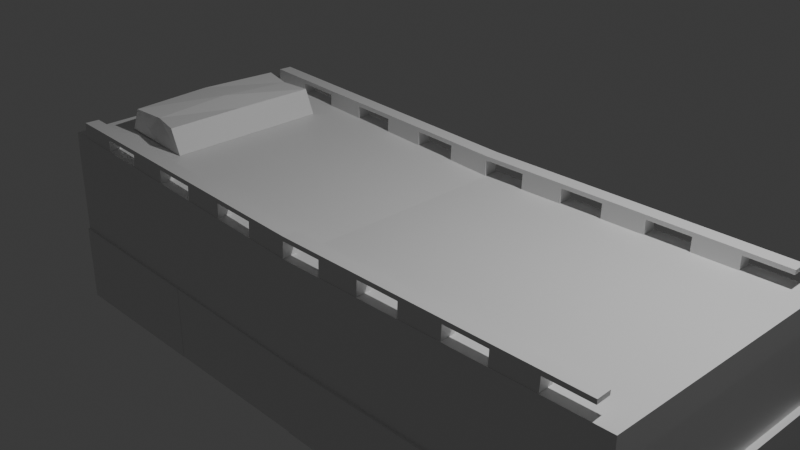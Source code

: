 # Source: hospital_bed.blend  (saved by Blender 4.2.66; exported with 4.5.12 LTS)
import bpy
from mathutils import Matrix  # noqa: F401  (used for matrix-valued properties, if any)

bpy.ops.wm.read_factory_settings(use_empty=True)
scene = bpy.context.scene
scene.name = 'Scene'

# ---- collections
col_collection = bpy.data.collections.new('Collection'); scene.collection.children.link(col_collection)

# ---- materials (node trees are filled in below, after node groups)
mat_material = bpy.data.materials.new('Material')
mat_material.alpha_threshold = 0.0
mat_material.use_transparent_shadow = False
mat_material.roughness = 0.5
mat_material.line_color = (0.0, 0.0, 0.0, 1.0)

# ---- material node trees
mat_material.use_nodes = True; mat_material.node_tree.nodes.clear()
_N = mat_material.node_tree.nodes; _L = mat_material.node_tree.links
n0 = _N.new('ShaderNodeOutputMaterial'); n0.name = 'Material Output'; n0.location = (300, 300)
n1 = _N.new('ShaderNodeBsdfPrincipled'); n1.name = 'Principled BSDF'; n1.location = (10, 300)
n1.inputs[3].default_value = 1.45
_L.new(n1.outputs[0], n0.inputs[0])
n0.is_active_output = True

# ---- world
world_world = bpy.data.worlds.new('World'); scene.world = world_world
world_world.use_nodes = True; world_world.node_tree.nodes.clear()
_N = world_world.node_tree.nodes; _L = world_world.node_tree.links
n0 = _N.new('ShaderNodeOutputWorld'); n0.name = 'World Output'; n0.location = (300, 300)
n1 = _N.new('ShaderNodeBackground'); n1.name = 'Background'; n1.location = (10, 300)
n1.inputs[0].default_value = (0.05088, 0.05088, 0.05088, 1.0)
_L.new(n1.outputs[0], n0.inputs[0])
n0.is_active_output = True
world_world.color = (0.05088, 0.05088, 0.05088)
world_world.sun_shadow_jitter_overblur = 0.0

# ---- cameras
cam_camera = bpy.data.cameras.new('Camera')
cam_camera.clip_end = 100.0
cam_camera.ortho_scale = 7.314

# ---- lights
light_light = bpy.data.lights.new('Light', 'POINT')
light_light.energy = 1000.0
light_light.shadow_soft_size = 0.1

# ---- meshes
me_cube = bpy.data.meshes.new('Cube')
me_cube.from_pydata([(0.9484, 0.8878, 1.0), (1.0, 1.0, -1.0), (0.9484, -0.8878, 1.0), (1.0, -1.0, -1.0), (-0.9467, 0.8878, 1.479), (-1.002, 1.0, -0.4652), (-0.9467, -0.8878, 1.479), (-1.002, -1.0, -0.4652), (1.0, -1.0, 1.0), (-0.9983, -1.0, 1.533), (1.0, 1.0, 1.0), (-0.9983, 1.0, 1.533), (-0.002884, 1.0, -1.514), (0.0007411, -1.0, 0.4839), (-0.002884, -1.0, -1.514), (0.0007411, 1.0, 0.4839), (0.0007411, -0.8878, 0.4839), (0.0007411, 0.8878, 0.4839), (-1.005, 1.0, -12.02), (-1.005, -1.0, -12.02), (-0.006085, 1.0, -12.02), (-0.006085, -1.0, -12.02), (0.9968, -1.0, -12.02), (0.9968, 1.0, -12.02), (0.9476, 0.733, 0.003431), (-0.9475, 0.733, 0.4822), (0.9992, 0.6208, 0.003431), (-0.9991, 0.6208, 0.5363), (-6.187e-05, 0.6208, -0.5127), (-6.187e-05, 0.733, -0.5127), (0.9476, -0.6208, 0.003431), (-0.9475, -0.6208, 0.4822), (0.9992, -0.733, 0.003431), (-0.9991, -0.733, 0.5363), (-6.187e-05, -0.733, -0.5127), (-6.187e-05, -0.6208, -0.5127), (-0.004485, 1.0, -6.768), (-1.004, 1.0, -6.243), (-0.004485, -1.0, -6.768), (0.9984, -1.0, -6.51), (-1.004, -1.0, -6.243), (0.9984, 1.0, -6.51), (-0.5024, 1.0, -0.9897), (-0.4988, -1.0, 1.008), (-0.473, -0.8878, 0.9813), (-0.5024, -1.0, -0.9897), (-0.4988, 1.0, 1.008), (-0.473, 0.8878, 0.9813), (-0.5056, 1.0, -12.02), (-0.5056, -1.0, -12.02), (-0.504, -1.0, -6.505), (-0.504, 1.0, -6.505), (0.4986, -1.0, -1.257), (0.5004, 1.0, 0.7419), (0.4746, 0.8878, 0.7419), (0.4986, 1.0, -1.257), (0.5004, -1.0, 0.7419), (0.4746, -0.8878, 0.7419), (0.4954, -1.0, -12.02), (0.4954, 1.0, -12.02), (0.497, 1.0, -6.639), (0.497, -1.0, -6.639), (-1.004, -1.017, -6.243), (-1.005, -1.017, -12.02), (-0.5056, -1.017, -12.02), (-0.504, -1.017, -6.505), (-0.5056, -1.014, -12.02), (-0.006085, -1.014, -12.02), (-0.004485, -1.014, -6.768), (-0.504, -1.014, -6.505), (-0.004485, -1.021, -6.768), (-0.006085, -1.021, -12.02), (0.4954, -1.021, -12.02), (0.497, -1.021, -6.639), (0.4954, -1.022, -12.02), (0.9968, -1.022, -12.02), (0.9984, -1.022, -6.51), (0.497, -1.022, -6.639), (1.015, -1.0, -12.02), (1.015, 1.0, -12.02), (1.017, -1.0, -6.514), (1.017, 1.0, -6.514)], [], [(47, 4, 6, 44), (45, 43, 9, 7), (7, 9, 11, 5), (58, 61, 73, 72), (1, 10, 8, 3), (55, 53, 10, 1), (44, 6, 9, 43), (0, 2, 8, 10), (6, 4, 11, 9), (54, 0, 10, 53), (47, 17, 15, 46), (57, 16, 13, 56), (42, 46, 15, 12), (51, 36, 20, 48), (52, 56, 13, 14), (54, 17, 16, 57), (59, 23, 22, 58), (48, 20, 21, 49), (50, 40, 62, 65), (40, 37, 18, 19), (41, 39, 80, 81), (60, 41, 23, 59), (29, 25, 27, 28), (24, 29, 28, 26), (35, 31, 33, 34), (30, 35, 34, 32), (55, 1, 41, 60), (1, 3, 39, 41), (7, 5, 37, 40), (45, 7, 40, 50), (42, 12, 36, 51), (52, 14, 38, 61), (5, 42, 51, 37), (14, 45, 50, 38), (38, 50, 69, 68), (18, 48, 49, 19), (37, 51, 48, 18), (5, 11, 46, 42), (4, 47, 46, 11), (16, 44, 43, 13), (14, 13, 43, 45), (17, 47, 44, 16), (3, 52, 61, 39), (12, 55, 60, 36), (36, 60, 59, 20), (20, 59, 58, 21), (0, 54, 57, 2), (3, 8, 56, 52), (2, 57, 56, 8), (17, 54, 53, 15), (12, 15, 53, 55), (58, 22, 75, 74), (65, 62, 63, 64), (19, 49, 64, 63), (40, 19, 63, 62), (49, 50, 65, 64), (68, 69, 66, 67), (49, 21, 67, 66), (21, 38, 68, 67), (50, 49, 66, 69), (73, 70, 71, 72), (21, 58, 72, 71), (61, 38, 70, 73), (38, 21, 71, 70), (76, 77, 74, 75), (61, 58, 74, 77), (22, 39, 76, 75), (39, 61, 77, 76), (81, 80, 78, 79), (23, 41, 81, 79), (39, 22, 78, 80), (22, 23, 79, 78)])
_uv = me_cube.uv_layers.new(name='UVMap')
_uv.uv.foreach_set('vector', [0.8055, 0.514, 0.861, 0.514, 0.861, 0.736, 0.8055, 0.736, 0.375, 0.9375, 0.625, 0.9375, 0.625, 1.0, 0.375, 1.0, 0.375, 0.0, 0.625, 0.0, 0.625, 0.25, 0.375, 0.25, 0.375, 0.8125, 0.375, 0.8125, 0.375, 0.8125, 0.375, 0.8125, 0.375, 0.5, 0.625, 0.5, 0.625, 0.75, 0.375, 0.75, 0.375, 0.4375, 0.625, 0.4375, 0.625, 0.5, 0.375, 0.5, 0.8055, 0.736, 0.861, 0.736, 0.875, 0.75, 0.8125, 0.75, 0.639, 0.514, 0.639, 0.736, 0.625, 0.75, 0.625, 0.5, 0.861, 0.736, 0.861, 0.514, 0.875, 0.5, 0.875, 0.75, 0.6945, 0.514, 0.639, 0.514, 0.625, 0.5, 0.6875, 0.5, 0.8055, 0.514, 0.75, 0.514, 0.75, 0.5, 0.8125, 0.5, 0.6945, 0.736, 0.75, 0.736, 0.75, 0.75, 0.6875, 0.75, 0.375, 0.3125, 0.625, 0.3125, 0.625, 0.375, 0.375, 0.375, 0.375, 0.3125, 0.375, 0.375, 0.375, 0.375, 0.375, 0.3125, 0.375, 0.8125, 0.625, 0.8125, 0.625, 0.875, 0.375, 0.875, 0.6945, 0.514, 0.75, 0.514, 0.75, 0.736, 0.6945, 0.736, 0.3125, 0.5, 0.375, 0.5, 0.375, 0.75, 0.3125, 0.75, 0.1875, 0.5, 0.25, 0.5, 0.25, 0.75, 0.1875, 0.75, 0.375, 0.9375, 0.375, 1.0, 0.375, 1.0, 0.375, 0.9375, 0.375, 0.0, 0.375, 0.25, 0.375, 0.25, 0.375, 0.0, 0.375, 0.5, 0.375, 0.75, 0.375, 0.75, 0.375, 0.5, 0.375, 0.4375, 0.375, 0.5, 0.375, 0.5, 0.375, 0.4375, 0.75, 0.736, 0.861, 0.736, 0.875, 0.75, 0.75, 0.75, 0.639, 0.736, 0.75, 0.736, 0.75, 0.75, 0.625, 0.75, 0.75, 0.736, 0.861, 0.736, 0.875, 0.75, 0.75, 0.75, 0.639, 0.736, 0.75, 0.736, 0.75, 0.75, 0.625, 0.75, 0.375, 0.4375, 0.375, 0.5, 0.375, 0.5, 0.375, 0.4375, 0.375, 0.5, 0.375, 0.75, 0.375, 0.75, 0.375, 0.5, 0.375, 0.0, 0.375, 0.25, 0.375, 0.25, 0.375, 0.0, 0.375, 0.9375, 0.375, 1.0, 0.375, 1.0, 0.375, 0.9375, 0.375, 0.3125, 0.375, 0.375, 0.375, 0.375, 0.375, 0.3125, 0.375, 0.8125, 0.375, 0.875, 0.375, 0.875, 0.375, 0.8125, 0.375, 0.25, 0.375, 0.3125, 0.375, 0.3125, 0.375, 0.25, 0.375, 0.875, 0.375, 0.9375, 0.375, 0.9375, 0.375, 0.875, 0.375, 0.875, 0.375, 0.9375, 0.375, 0.9375, 0.375, 0.875, 0.125, 0.5, 0.1875, 0.5, 0.1875, 0.75, 0.125, 0.75, 0.375, 0.25, 0.375, 0.3125, 0.375, 0.3125, 0.375, 0.25, 0.375, 0.25, 0.625, 0.25, 0.625, 0.3125, 0.375, 0.3125, 0.861, 0.514, 0.8055, 0.514, 0.8125, 0.5, 0.875, 0.5, 0.75, 0.736, 0.8055, 0.736, 0.8125, 0.75, 0.75, 0.75, 0.375, 0.875, 0.625, 0.875, 0.625, 0.9375, 0.375, 0.9375, 0.75, 0.514, 0.8055, 0.514, 0.8055, 0.736, 0.75, 0.736, 0.375, 0.75, 0.375, 0.8125, 0.375, 0.8125, 0.375, 0.75, 0.375, 0.375, 0.375, 0.4375, 0.375, 0.4375, 0.375, 0.375, 0.375, 0.375, 0.375, 0.4375, 0.375, 0.4375, 0.375, 0.375, 0.25, 0.5, 0.3125, 0.5, 0.3125, 0.75, 0.25, 0.75, 0.639, 0.514, 0.6945, 0.514, 0.6945, 0.736, 0.639, 0.736, 0.375, 0.75, 0.625, 0.75, 0.625, 0.8125, 0.375, 0.8125, 0.639, 0.736, 0.6945, 0.736, 0.6875, 0.75, 0.625, 0.75, 0.75, 0.514, 0.6945, 0.514, 0.6875, 0.5, 0.75, 0.5, 0.375, 0.375, 0.625, 0.375, 0.625, 0.4375, 0.375, 0.4375, 0.3125, 0.75, 0.375, 0.75, 0.375, 0.75, 0.3125, 0.75, 0.375, 0.9375, 0.375, 1.0, 0.375, 1.0, 0.375, 0.9375, 0.125, 0.75, 0.1875, 0.75, 0.1875, 0.75, 0.125, 0.75, 0.375, 0.0, 0.375, 0.0, 0.375, 0.0, 0.375, 0.0, 0.375, 0.9375, 0.375, 0.9375, 0.375, 0.9375, 0.375, 0.9375, 0.375, 0.875, 0.375, 0.9375, 0.375, 0.9375, 0.375, 0.875, 0.1875, 0.75, 0.25, 0.75, 0.25, 0.75, 0.1875, 0.75, 0.375, 0.875, 0.375, 0.875, 0.375, 0.875, 0.375, 0.875, 0.375, 0.9375, 0.375, 0.9375, 0.375, 0.9375, 0.375, 0.9375, 0.375, 0.8125, 0.375, 0.875, 0.375, 0.875, 0.375, 0.8125, 0.25, 0.75, 0.3125, 0.75, 0.3125, 0.75, 0.25, 0.75, 0.375, 0.8125, 0.375, 0.875, 0.375, 0.875, 0.375, 0.8125, 0.375, 0.875, 0.375, 0.875, 0.375, 0.875, 0.375, 0.875, 0.375, 0.75, 0.375, 0.8125, 0.375, 0.8125, 0.375, 0.75, 0.375, 0.8125, 0.375, 0.8125, 0.375, 0.8125, 0.375, 0.8125, 0.375, 0.75, 0.375, 0.75, 0.375, 0.75, 0.375, 0.75, 0.375, 0.75, 0.375, 0.8125, 0.375, 0.8125, 0.375, 0.75, 0.375, 0.5, 0.375, 0.75, 0.375, 0.75, 0.375, 0.5, 0.375, 0.5, 0.375, 0.5, 0.375, 0.5, 0.375, 0.5, 0.375, 0.75, 0.375, 0.75, 0.375, 0.75, 0.375, 0.75, 0.375, 0.75, 0.375, 0.5, 0.375, 0.5, 0.375, 0.75])
me_cube.materials.append(mat_material)
me_cube.use_mirror_vertex_groups = False
me_cube.update()
me_cube_001 = bpy.data.meshes.new('Cube.001')
me_cube_001.from_pydata([(-1.32, -0.9456, -0.93), (-1.156, -0.9456, 0.5229), (-1.32, 0.9456, -0.93), (-1.145, 0.9456, 0.5229), (0.1332, -0.9456, -0.93), (-0.09214, -0.9456, 0.5229), (0.1332, 0.9456, -0.93), (-0.08549, 0.9456, 0.5229), (-0.5933, 0.9456, -0.93), (-0.5933, 0.8781, 0.5229), (-0.5933, -0.9456, -0.93), (-0.5933, -0.8891, 0.5229), (-1.32, -2.123e-05, -0.93), (-1.221, 0.004226, 0.5957), (0.1332, -2.123e-05, -0.93), (-0.1027, -2.123e-05, 0.5229), (-0.5933, -2.123e-05, 0.7817), (-0.5933, -2.123e-05, -0.93)], [], [(12, 13, 3, 2), (8, 9, 7, 6), (14, 15, 5, 4), (10, 11, 1, 0), (17, 14, 4, 10), (16, 13, 1, 11), (15, 16, 11, 5), (12, 17, 10, 0), (4, 5, 11, 10), (2, 3, 9, 8), (2, 8, 17, 12), (7, 9, 16, 15), (9, 3, 13, 16), (8, 6, 14, 17), (6, 7, 15, 14), (0, 1, 13, 12)])
_uv = me_cube_001.uv_layers.new(name='UVMap')
_uv.uv.foreach_set('vector', [0.375, 0.125, 0.625, 0.125, 0.625, 0.25, 0.375, 0.25, 0.375, 0.375, 0.625, 0.375, 0.625, 0.5, 0.375, 0.5, 0.375, 0.625, 0.625, 0.625, 0.625, 0.75, 0.375, 0.75, 0.375, 0.875, 0.625, 0.875, 0.625, 1.0, 0.375, 1.0, 0.25, 0.625, 0.375, 0.625, 0.375, 0.75, 0.25, 0.75, 0.75, 0.625, 0.875, 0.625, 0.875, 0.75, 0.75, 0.75, 0.625, 0.625, 0.75, 0.625, 0.75, 0.75, 0.625, 0.75, 0.125, 0.625, 0.25, 0.625, 0.25, 0.75, 0.125, 0.75, 0.375, 0.75, 0.625, 0.75, 0.625, 0.875, 0.375, 0.875, 0.375, 0.25, 0.625, 0.25, 0.625, 0.375, 0.375, 0.375, 0.125, 0.5, 0.25, 0.5, 0.25, 0.625, 0.125, 0.625, 0.625, 0.5, 0.75, 0.5, 0.75, 0.625, 0.625, 0.625, 0.75, 0.5, 0.875, 0.5, 0.875, 0.625, 0.75, 0.625, 0.25, 0.5, 0.375, 0.5, 0.375, 0.625, 0.25, 0.625, 0.375, 0.5, 0.625, 0.5, 0.625, 0.625, 0.375, 0.625, 0.375, 0.0, 0.625, 0.0, 0.625, 0.125, 0.375, 0.125])
me_cube_001.update()
me_cube_002 = bpy.data.meshes.new('Cube.002')
me_cube_002.from_pydata([(0.9451, -0.8797, 1.184), (-0.9468, -0.8797, 1.663), (0.9468, -0.9919, 1.184), (-0.9468, -0.9919, 1.717), (-0.002579, -0.9919, 0.6683), (-0.002579, -0.8797, 0.6683), (-0.002724, -0.9925, 0.142), (-0.947, -0.9925, 1.191), (-0.002724, -0.8803, 0.142), (-0.947, -0.8803, 1.137), (0.9467, -0.9925, 0.6582), (0.9449, -0.8803, 0.6582), (-0.1404, -0.9919, 0.8214), (-0.2753, -0.9919, 0.9713), (-0.4102, -0.9919, 1.121), (-0.5451, -0.9919, 1.271), (-0.68, -0.9919, 1.421), (-0.8148, -0.9919, 1.571), (-0.1404, -0.8797, 0.8135), (-0.2753, -0.8797, 0.9556), (-0.4102, -0.8797, 1.098), (-0.5451, -0.8797, 1.24), (-0.68, -0.8797, 1.382), (-0.8148, -0.8797, 1.524), (-0.1405, -0.9925, 0.2952), (-0.2754, -0.9925, 0.445), (-0.4103, -0.9925, 0.5949), (-0.5452, -0.9925, 0.7447), (-0.6801, -0.9925, 0.8946), (-0.815, -0.9925, 1.044), (-0.1405, -0.8803, 0.2872), (-0.2754, -0.8803, 0.4294), (-0.4103, -0.8803, 0.5715), (-0.5452, -0.8803, 0.7136), (-0.6801, -0.8803, 0.8557), (-0.815, -0.8803, 0.9979), (0.8112, -0.9919, 1.111), (0.6756, -0.9919, 1.037), (0.5399, -0.9919, 0.9632), (0.4043, -0.9919, 0.8895), (0.2687, -0.9919, 0.8157), (0.133, -0.9919, 0.742), (0.8097, -0.8797, 1.111), (0.6743, -0.8797, 1.037), (0.5389, -0.8797, 0.9632), (0.4036, -0.8797, 0.8895), (0.2682, -0.8797, 0.8157), (0.1328, -0.8797, 0.742), (0.811, -0.9925, 0.5844), (0.6754, -0.9925, 0.5107), (0.5398, -0.9925, 0.437), (0.4042, -0.9925, 0.3632), (0.2685, -0.9925, 0.2895), (0.1329, -0.9925, 0.2158), (0.8095, -0.8803, 0.5844), (0.6742, -0.8803, 0.5107), (0.5388, -0.8803, 0.437), (0.4034, -0.8803, 0.3632), (0.268, -0.8803, 0.2895), (0.1327, -0.8803, 0.2158), (-0.8159, -0.9951, -0.851), (-0.9479, -0.9951, -0.7044), (-0.8159, -0.8829, -0.8976), (-0.9479, -0.8829, -0.7586), (-0.003621, -0.8829, -1.753), (-0.003621, -0.9951, -1.753), (-0.1414, -0.9951, -1.6), (-0.2763, -0.9951, -1.45), (-0.4112, -0.9951, -1.301), (-0.5461, -0.9951, -1.151), (-0.681, -0.9951, -1.001), (-0.1414, -0.8829, -1.608), (-0.2763, -0.8829, -1.466), (-0.4112, -0.8829, -1.324), (-0.5461, -0.8829, -1.182), (-0.681, -0.8829, -1.04), (0.8101, -0.9951, -1.311), (0.6745, -0.9951, -1.385), (0.5389, -0.9951, -1.459), (0.4033, -0.9951, -1.532), (0.2676, -0.9951, -1.606), (0.132, -0.9951, -1.68), (0.8086, -0.8829, -1.311), (0.6733, -0.8829, -1.385), (0.5379, -0.8829, -1.459), (0.4025, -0.8829, -1.532), (0.2671, -0.8829, -1.606), (0.1318, -0.8829, -1.68), (0.9451, 0.9891, 1.184), (-0.9468, 0.9891, 1.663), (0.9468, 0.8769, 1.184), (-0.9468, 0.8769, 1.717), (-0.002579, 0.8769, 0.6683), (-0.002579, 0.9891, 0.6683), (-0.002724, 0.8763, 0.142), (-0.947, 0.8763, 1.191), (-0.002724, 0.9885, 0.142), (-0.947, 0.9885, 1.137), (0.9467, 0.8763, 0.6582), (0.9449, 0.9885, 0.6582), (-0.1404, 0.8769, 0.8214), (-0.2753, 0.8769, 0.9713), (-0.4102, 0.8769, 1.121), (-0.5451, 0.8769, 1.271), (-0.68, 0.8769, 1.421), (-0.8148, 0.8769, 1.571), (-0.1404, 0.9891, 0.8135), (-0.2753, 0.9891, 0.9556), (-0.4102, 0.9891, 1.098), (-0.5451, 0.9891, 1.24), (-0.68, 0.9891, 1.382), (-0.8148, 0.9891, 1.524), (-0.1405, 0.8763, 0.2952), (-0.2754, 0.8763, 0.445), (-0.4103, 0.8763, 0.5949), (-0.5452, 0.8763, 0.7447), (-0.6801, 0.8763, 0.8946), (-0.815, 0.8763, 1.044), (-0.1405, 0.9885, 0.2872), (-0.2754, 0.9885, 0.4294), (-0.4103, 0.9885, 0.5715), (-0.5452, 0.9885, 0.7136), (-0.6801, 0.9885, 0.8557), (-0.815, 0.9885, 0.9979), (0.8112, 0.8769, 1.111), (0.6756, 0.8769, 1.037), (0.5399, 0.8769, 0.9632), (0.4043, 0.8769, 0.8895), (0.2687, 0.8769, 0.8157), (0.133, 0.8769, 0.742), (0.8097, 0.9891, 1.111), (0.6743, 0.9891, 1.037), (0.5389, 0.9891, 0.9632), (0.4036, 0.9891, 0.8895), (0.2682, 0.9891, 0.8157), (0.1328, 0.9891, 0.742), (0.811, 0.8763, 0.5844), (0.6754, 0.8763, 0.5107), (0.5398, 0.8763, 0.437), (0.4042, 0.8763, 0.3632), (0.2685, 0.8763, 0.2895), (0.1329, 0.8763, 0.2158), (0.8095, 0.9885, 0.5844), (0.6742, 0.9885, 0.5107), (0.5388, 0.9885, 0.437), (0.4034, 0.9885, 0.3632), (0.268, 0.9885, 0.2895), (0.1327, 0.9885, 0.2158), (-0.8159, 0.8738, -0.851), (-0.9479, 0.8738, -0.7044), (-0.8159, 0.9859, -0.8976), (-0.9479, 0.9859, -0.7586), (-0.003621, 0.9859, -1.753), (-0.003621, 0.8738, -1.753), (-0.1414, 0.8738, -1.6), (-0.2763, 0.8738, -1.45), (-0.4112, 0.8738, -1.301), (-0.5461, 0.8738, -1.151), (-0.681, 0.8738, -1.001), (-0.1414, 0.9859, -1.608), (-0.2763, 0.9859, -1.466), (-0.4112, 0.9859, -1.324), (-0.5461, 0.9859, -1.182), (-0.681, 0.9859, -1.04), (0.8101, 0.8738, -1.311), (0.6745, 0.8738, -1.385), (0.5389, 0.8738, -1.459), (0.4033, 0.8738, -1.532), (0.2676, 0.8738, -1.606), (0.132, 0.8738, -1.68), (0.8086, 0.9859, -1.311), (0.6733, 0.9859, -1.385), (0.5379, 0.9859, -1.459), (0.4025, 0.9859, -1.532), (0.2671, 0.9859, -1.606), (0.1318, 0.9859, -1.68)], [], [(23, 17, 3, 1), (47, 41, 4, 5), (50, 56, 84, 78), (59, 8, 6, 53), (47, 5, 8, 59), (1, 3, 7, 9), (23, 1, 9, 35), (36, 2, 10, 48), (2, 0, 11, 10), (12, 4, 6, 24), (3, 17, 29, 7), (17, 16, 28, 29), (16, 15, 27, 28), (15, 14, 26, 27), (14, 13, 25, 26), (13, 12, 24, 25), (5, 18, 30, 8), (18, 19, 31, 30), (19, 20, 32, 31), (20, 21, 33, 32), (21, 22, 34, 33), (22, 23, 35, 34), (8, 30, 71, 64), (30, 31, 25, 24), (55, 49, 77, 83), (32, 33, 27, 26), (58, 59, 87, 86), (34, 35, 29, 28), (5, 4, 12, 18), (18, 12, 13, 19), (19, 13, 14, 20), (20, 14, 15, 21), (21, 15, 16, 22), (22, 16, 17, 23), (4, 41, 53, 6), (41, 40, 52, 53), (40, 39, 51, 52), (39, 38, 50, 51), (38, 37, 49, 50), (37, 36, 48, 49), (0, 42, 54, 11), (42, 43, 55, 54), (43, 44, 56, 55), (44, 45, 57, 56), (45, 46, 58, 57), (46, 47, 59, 58), (11, 54, 48, 10), (48, 54, 82, 76), (55, 56, 50, 49), (9, 7, 61, 63), (57, 58, 52, 51), (28, 27, 69, 70), (0, 2, 36, 42), (42, 36, 37, 43), (43, 37, 38, 44), (44, 38, 39, 45), (45, 39, 40, 46), (46, 40, 41, 47), (62, 63, 61, 60), (64, 71, 66, 65), (72, 73, 68, 67), (74, 75, 70, 69), (82, 83, 77, 76), (84, 85, 79, 78), (86, 87, 81, 80), (6, 8, 64, 65), (57, 51, 79, 85), (31, 32, 73, 72), (49, 48, 76, 77), (52, 58, 86, 80), (59, 53, 81, 87), (33, 34, 75, 74), (30, 24, 66, 71), (51, 50, 78, 79), (25, 31, 72, 67), (32, 26, 68, 73), (53, 52, 80, 81), (24, 6, 65, 66), (27, 33, 74, 69), (34, 28, 70, 75), (54, 55, 83, 82), (7, 29, 60, 61), (26, 25, 67, 68), (29, 35, 62, 60), (35, 9, 63, 62), (56, 57, 85, 84), (111, 105, 91, 89), (135, 129, 92, 93), (138, 144, 172, 166), (147, 96, 94, 141), (135, 93, 96, 147), (89, 91, 95, 97), (111, 89, 97, 123), (124, 90, 98, 136), (90, 88, 99, 98), (100, 92, 94, 112), (91, 105, 117, 95), (105, 104, 116, 117), (104, 103, 115, 116), (103, 102, 114, 115), (102, 101, 113, 114), (101, 100, 112, 113), (93, 106, 118, 96), (106, 107, 119, 118), (107, 108, 120, 119), (108, 109, 121, 120), (109, 110, 122, 121), (110, 111, 123, 122), (96, 118, 159, 152), (118, 119, 113, 112), (143, 137, 165, 171), (120, 121, 115, 114), (146, 147, 175, 174), (122, 123, 117, 116), (93, 92, 100, 106), (106, 100, 101, 107), (107, 101, 102, 108), (108, 102, 103, 109), (109, 103, 104, 110), (110, 104, 105, 111), (92, 129, 141, 94), (129, 128, 140, 141), (128, 127, 139, 140), (127, 126, 138, 139), (126, 125, 137, 138), (125, 124, 136, 137), (88, 130, 142, 99), (130, 131, 143, 142), (131, 132, 144, 143), (132, 133, 145, 144), (133, 134, 146, 145), (134, 135, 147, 146), (99, 142, 136, 98), (136, 142, 170, 164), (143, 144, 138, 137), (97, 95, 149, 151), (145, 146, 140, 139), (116, 115, 157, 158), (88, 90, 124, 130), (130, 124, 125, 131), (131, 125, 126, 132), (132, 126, 127, 133), (133, 127, 128, 134), (134, 128, 129, 135), (150, 151, 149, 148), (152, 159, 154, 153), (160, 161, 156, 155), (162, 163, 158, 157), (170, 171, 165, 164), (172, 173, 167, 166), (174, 175, 169, 168), (94, 96, 152, 153), (145, 139, 167, 173), (119, 120, 161, 160), (137, 136, 164, 165), (140, 146, 174, 168), (147, 141, 169, 175), (121, 122, 163, 162), (118, 112, 154, 159), (139, 138, 166, 167), (113, 119, 160, 155), (120, 114, 156, 161), (141, 140, 168, 169), (112, 94, 153, 154), (115, 121, 162, 157), (122, 116, 158, 163), (142, 143, 171, 170), (95, 117, 148, 149), (114, 113, 155, 156), (117, 123, 150, 148), (123, 97, 151, 150), (144, 145, 173, 172)])
_uv = me_cube_002.uv_layers.new(name='UVMap')
_uv.uv.foreach_set('vector', [0.8455, 0.736, 0.8575, 0.75, 0.875, 0.75, 0.861, 0.736, 0.7341, 0.736, 0.7321, 0.75, 0.75, 0.75, 0.75, 0.736, 0.6786, 0.75, 0.6866, 0.736, 0.6866, 0.736, 0.6786, 0.75, 0.7341, 0.736, 0.75, 0.736, 0.75, 0.75, 0.7321, 0.75, 0.7341, 0.736, 0.75, 0.736, 0.75, 0.736, 0.7341, 0.736, 0.861, 0.736, 0.875, 0.75, 0.875, 0.75, 0.861, 0.736, 0.8455, 0.736, 0.861, 0.736, 0.861, 0.736, 0.8455, 0.736, 0.6429, 0.75, 0.625, 0.75, 0.625, 0.75, 0.6429, 0.75, 0.625, 0.75, 0.639, 0.736, 0.639, 0.736, 0.625, 0.75, 0.7682, 0.75, 0.75, 0.75, 0.75, 0.75, 0.7682, 0.75, 0.875, 0.75, 0.8575, 0.75, 0.8575, 0.75, 0.875, 0.75, 0.8575, 0.75, 0.8397, 0.75, 0.8397, 0.75, 0.8575, 0.75, 0.8397, 0.75, 0.8218, 0.75, 0.8218, 0.75, 0.8397, 0.75, 0.8218, 0.75, 0.804, 0.75, 0.804, 0.75, 0.8218, 0.75, 0.804, 0.75, 0.7861, 0.75, 0.7861, 0.75, 0.804, 0.75, 0.7861, 0.75, 0.7682, 0.75, 0.7682, 0.75, 0.7861, 0.75, 0.75, 0.736, 0.7662, 0.736, 0.7662, 0.736, 0.75, 0.736, 0.7662, 0.736, 0.7821, 0.736, 0.7821, 0.736, 0.7662, 0.736, 0.7821, 0.736, 0.7979, 0.736, 0.7979, 0.736, 0.7821, 0.736, 0.7979, 0.736, 0.8138, 0.736, 0.8138, 0.736, 0.7979, 0.736, 0.8138, 0.736, 0.8296, 0.736, 0.8296, 0.736, 0.8138, 0.736, 0.8296, 0.736, 0.8455, 0.736, 0.8455, 0.736, 0.8296, 0.736, 0.75, 0.736, 0.7662, 0.736, 0.7662, 0.736, 0.75, 0.736, 0.7662, 0.736, 0.7821, 0.736, 0.7861, 0.75, 0.7682, 0.75, 0.6707, 0.736, 0.6607, 0.75, 0.6607, 0.75, 0.6707, 0.736, 0.7979, 0.736, 0.8138, 0.736, 0.8218, 0.75, 0.804, 0.75, 0.7183, 0.736, 0.7341, 0.736, 0.7341, 0.736, 0.7183, 0.736, 0.8296, 0.736, 0.8455, 0.736, 0.8575, 0.75, 0.8397, 0.75, 0.75, 0.736, 0.75, 0.75, 0.7682, 0.75, 0.7662, 0.736, 0.7662, 0.736, 0.7682, 0.75, 0.7861, 0.75, 0.7821, 0.736, 0.7821, 0.736, 0.7861, 0.75, 0.804, 0.75, 0.7979, 0.736, 0.7979, 0.736, 0.804, 0.75, 0.8218, 0.75, 0.8138, 0.736, 0.8138, 0.736, 0.8218, 0.75, 0.8397, 0.75, 0.8296, 0.736, 0.8296, 0.736, 0.8397, 0.75, 0.8575, 0.75, 0.8455, 0.736, 0.75, 0.75, 0.7321, 0.75, 0.7321, 0.75, 0.75, 0.75, 0.7321, 0.75, 0.7143, 0.75, 0.7143, 0.75, 0.7321, 0.75, 0.7143, 0.75, 0.6964, 0.75, 0.6964, 0.75, 0.7143, 0.75, 0.6964, 0.75, 0.6786, 0.75, 0.6786, 0.75, 0.6964, 0.75, 0.6786, 0.75, 0.6607, 0.75, 0.6607, 0.75, 0.6786, 0.75, 0.6607, 0.75, 0.6429, 0.75, 0.6429, 0.75, 0.6607, 0.75, 0.639, 0.736, 0.6549, 0.736, 0.6549, 0.736, 0.639, 0.736, 0.6549, 0.736, 0.6707, 0.736, 0.6707, 0.736, 0.6549, 0.736, 0.6707, 0.736, 0.6866, 0.736, 0.6866, 0.736, 0.6707, 0.736, 0.6866, 0.736, 0.7024, 0.736, 0.7024, 0.736, 0.6866, 0.736, 0.7024, 0.736, 0.7183, 0.736, 0.7183, 0.736, 0.7024, 0.736, 0.7183, 0.736, 0.7341, 0.736, 0.7341, 0.736, 0.7183, 0.736, 0.639, 0.736, 0.6549, 0.736, 0.6429, 0.75, 0.625, 0.75, 0.6429, 0.75, 0.6549, 0.736, 0.6549, 0.736, 0.6429, 0.75, 0.6707, 0.736, 0.6866, 0.736, 0.6786, 0.75, 0.6607, 0.75, 0.861, 0.736, 0.875, 0.75, 0.875, 0.75, 0.861, 0.736, 0.7024, 0.736, 0.7183, 0.736, 0.7143, 0.75, 0.6964, 0.75, 0.8397, 0.75, 0.8218, 0.75, 0.8218, 0.75, 0.8397, 0.75, 0.639, 0.736, 0.625, 0.75, 0.6429, 0.75, 0.6549, 0.736, 0.6549, 0.736, 0.6429, 0.75, 0.6607, 0.75, 0.6707, 0.736, 0.6707, 0.736, 0.6607, 0.75, 0.6786, 0.75, 0.6866, 0.736, 0.6866, 0.736, 0.6786, 0.75, 0.6964, 0.75, 0.7024, 0.736, 0.7024, 0.736, 0.6964, 0.75, 0.7143, 0.75, 0.7183, 0.736, 0.7183, 0.736, 0.7143, 0.75, 0.7321, 0.75, 0.7341, 0.736, 0.8455, 0.736, 0.861, 0.736, 0.875, 0.75, 0.8575, 0.75, 0.75, 0.736, 0.7662, 0.736, 0.7682, 0.75, 0.75, 0.75, 0.7821, 0.736, 0.7979, 0.736, 0.804, 0.75, 0.7861, 0.75, 0.8138, 0.736, 0.8296, 0.736, 0.8397, 0.75, 0.8218, 0.75, 0.6549, 0.736, 0.6707, 0.736, 0.6607, 0.75, 0.6429, 0.75, 0.6866, 0.736, 0.7024, 0.736, 0.6964, 0.75, 0.6786, 0.75, 0.7183, 0.736, 0.7341, 0.736, 0.7321, 0.75, 0.7143, 0.75, 0.75, 0.75, 0.75, 0.736, 0.75, 0.736, 0.75, 0.75, 0.7024, 0.736, 0.6964, 0.75, 0.6964, 0.75, 0.7024, 0.736, 0.7821, 0.736, 0.7979, 0.736, 0.7979, 0.736, 0.7821, 0.736, 0.6607, 0.75, 0.6429, 0.75, 0.6429, 0.75, 0.6607, 0.75, 0.7143, 0.75, 0.7183, 0.736, 0.7183, 0.736, 0.7143, 0.75, 0.7341, 0.736, 0.7321, 0.75, 0.7321, 0.75, 0.7341, 0.736, 0.8138, 0.736, 0.8296, 0.736, 0.8296, 0.736, 0.8138, 0.736, 0.7662, 0.736, 0.7682, 0.75, 0.7682, 0.75, 0.7662, 0.736, 0.6964, 0.75, 0.6786, 0.75, 0.6786, 0.75, 0.6964, 0.75, 0.7861, 0.75, 0.7821, 0.736, 0.7821, 0.736, 0.7861, 0.75, 0.7979, 0.736, 0.804, 0.75, 0.804, 0.75, 0.7979, 0.736, 0.7321, 0.75, 0.7143, 0.75, 0.7143, 0.75, 0.7321, 0.75, 0.7682, 0.75, 0.75, 0.75, 0.75, 0.75, 0.7682, 0.75, 0.8218, 0.75, 0.8138, 0.736, 0.8138, 0.736, 0.8218, 0.75, 0.8296, 0.736, 0.8397, 0.75, 0.8397, 0.75, 0.8296, 0.736, 0.6549, 0.736, 0.6707, 0.736, 0.6707, 0.736, 0.6549, 0.736, 0.875, 0.75, 0.8575, 0.75, 0.8575, 0.75, 0.875, 0.75, 0.804, 0.75, 0.7861, 0.75, 0.7861, 0.75, 0.804, 0.75, 0.8575, 0.75, 0.8455, 0.736, 0.8455, 0.736, 0.8575, 0.75, 0.8455, 0.736, 0.861, 0.736, 0.861, 0.736, 0.8455, 0.736, 0.6866, 0.736, 0.7024, 0.736, 0.7024, 0.736, 0.6866, 0.736, 0.8455, 0.736, 0.8575, 0.75, 0.875, 0.75, 0.861, 0.736, 0.7341, 0.736, 0.7321, 0.75, 0.75, 0.75, 0.75, 0.736, 0.6786, 0.75, 0.6866, 0.736, 0.6866, 0.736, 0.6786, 0.75, 0.7341, 0.736, 0.75, 0.736, 0.75, 0.75, 0.7321, 0.75, 0.7341, 0.736, 0.75, 0.736, 0.75, 0.736, 0.7341, 0.736, 0.861, 0.736, 0.875, 0.75, 0.875, 0.75, 0.861, 0.736, 0.8455, 0.736, 0.861, 0.736, 0.861, 0.736, 0.8455, 0.736, 0.6429, 0.75, 0.625, 0.75, 0.625, 0.75, 0.6429, 0.75, 0.625, 0.75, 0.639, 0.736, 0.639, 0.736, 0.625, 0.75, 0.7682, 0.75, 0.75, 0.75, 0.75, 0.75, 0.7682, 0.75, 0.875, 0.75, 0.8575, 0.75, 0.8575, 0.75, 0.875, 0.75, 0.8575, 0.75, 0.8397, 0.75, 0.8397, 0.75, 0.8575, 0.75, 0.8397, 0.75, 0.8218, 0.75, 0.8218, 0.75, 0.8397, 0.75, 0.8218, 0.75, 0.804, 0.75, 0.804, 0.75, 0.8218, 0.75, 0.804, 0.75, 0.7861, 0.75, 0.7861, 0.75, 0.804, 0.75, 0.7861, 0.75, 0.7682, 0.75, 0.7682, 0.75, 0.7861, 0.75, 0.75, 0.736, 0.7662, 0.736, 0.7662, 0.736, 0.75, 0.736, 0.7662, 0.736, 0.7821, 0.736, 0.7821, 0.736, 0.7662, 0.736, 0.7821, 0.736, 0.7979, 0.736, 0.7979, 0.736, 0.7821, 0.736, 0.7979, 0.736, 0.8138, 0.736, 0.8138, 0.736, 0.7979, 0.736, 0.8138, 0.736, 0.8296, 0.736, 0.8296, 0.736, 0.8138, 0.736, 0.8296, 0.736, 0.8455, 0.736, 0.8455, 0.736, 0.8296, 0.736, 0.75, 0.736, 0.7662, 0.736, 0.7662, 0.736, 0.75, 0.736, 0.7662, 0.736, 0.7821, 0.736, 0.7861, 0.75, 0.7682, 0.75, 0.6707, 0.736, 0.6607, 0.75, 0.6607, 0.75, 0.6707, 0.736, 0.7979, 0.736, 0.8138, 0.736, 0.8218, 0.75, 0.804, 0.75, 0.7183, 0.736, 0.7341, 0.736, 0.7341, 0.736, 0.7183, 0.736, 0.8296, 0.736, 0.8455, 0.736, 0.8575, 0.75, 0.8397, 0.75, 0.75, 0.736, 0.75, 0.75, 0.7682, 0.75, 0.7662, 0.736, 0.7662, 0.736, 0.7682, 0.75, 0.7861, 0.75, 0.7821, 0.736, 0.7821, 0.736, 0.7861, 0.75, 0.804, 0.75, 0.7979, 0.736, 0.7979, 0.736, 0.804, 0.75, 0.8218, 0.75, 0.8138, 0.736, 0.8138, 0.736, 0.8218, 0.75, 0.8397, 0.75, 0.8296, 0.736, 0.8296, 0.736, 0.8397, 0.75, 0.8575, 0.75, 0.8455, 0.736, 0.75, 0.75, 0.7321, 0.75, 0.7321, 0.75, 0.75, 0.75, 0.7321, 0.75, 0.7143, 0.75, 0.7143, 0.75, 0.7321, 0.75, 0.7143, 0.75, 0.6964, 0.75, 0.6964, 0.75, 0.7143, 0.75, 0.6964, 0.75, 0.6786, 0.75, 0.6786, 0.75, 0.6964, 0.75, 0.6786, 0.75, 0.6607, 0.75, 0.6607, 0.75, 0.6786, 0.75, 0.6607, 0.75, 0.6429, 0.75, 0.6429, 0.75, 0.6607, 0.75, 0.639, 0.736, 0.6549, 0.736, 0.6549, 0.736, 0.639, 0.736, 0.6549, 0.736, 0.6707, 0.736, 0.6707, 0.736, 0.6549, 0.736, 0.6707, 0.736, 0.6866, 0.736, 0.6866, 0.736, 0.6707, 0.736, 0.6866, 0.736, 0.7024, 0.736, 0.7024, 0.736, 0.6866, 0.736, 0.7024, 0.736, 0.7183, 0.736, 0.7183, 0.736, 0.7024, 0.736, 0.7183, 0.736, 0.7341, 0.736, 0.7341, 0.736, 0.7183, 0.736, 0.639, 0.736, 0.6549, 0.736, 0.6429, 0.75, 0.625, 0.75, 0.6429, 0.75, 0.6549, 0.736, 0.6549, 0.736, 0.6429, 0.75, 0.6707, 0.736, 0.6866, 0.736, 0.6786, 0.75, 0.6607, 0.75, 0.861, 0.736, 0.875, 0.75, 0.875, 0.75, 0.861, 0.736, 0.7024, 0.736, 0.7183, 0.736, 0.7143, 0.75, 0.6964, 0.75, 0.8397, 0.75, 0.8218, 0.75, 0.8218, 0.75, 0.8397, 0.75, 0.639, 0.736, 0.625, 0.75, 0.6429, 0.75, 0.6549, 0.736, 0.6549, 0.736, 0.6429, 0.75, 0.6607, 0.75, 0.6707, 0.736, 0.6707, 0.736, 0.6607, 0.75, 0.6786, 0.75, 0.6866, 0.736, 0.6866, 0.736, 0.6786, 0.75, 0.6964, 0.75, 0.7024, 0.736, 0.7024, 0.736, 0.6964, 0.75, 0.7143, 0.75, 0.7183, 0.736, 0.7183, 0.736, 0.7143, 0.75, 0.7321, 0.75, 0.7341, 0.736, 0.8455, 0.736, 0.861, 0.736, 0.875, 0.75, 0.8575, 0.75, 0.75, 0.736, 0.7662, 0.736, 0.7682, 0.75, 0.75, 0.75, 0.7821, 0.736, 0.7979, 0.736, 0.804, 0.75, 0.7861, 0.75, 0.8138, 0.736, 0.8296, 0.736, 0.8397, 0.75, 0.8218, 0.75, 0.6549, 0.736, 0.6707, 0.736, 0.6607, 0.75, 0.6429, 0.75, 0.6866, 0.736, 0.7024, 0.736, 0.6964, 0.75, 0.6786, 0.75, 0.7183, 0.736, 0.7341, 0.736, 0.7321, 0.75, 0.7143, 0.75, 0.75, 0.75, 0.75, 0.736, 0.75, 0.736, 0.75, 0.75, 0.7024, 0.736, 0.6964, 0.75, 0.6964, 0.75, 0.7024, 0.736, 0.7821, 0.736, 0.7979, 0.736, 0.7979, 0.736, 0.7821, 0.736, 0.6607, 0.75, 0.6429, 0.75, 0.6429, 0.75, 0.6607, 0.75, 0.7143, 0.75, 0.7183, 0.736, 0.7183, 0.736, 0.7143, 0.75, 0.7341, 0.736, 0.7321, 0.75, 0.7321, 0.75, 0.7341, 0.736, 0.8138, 0.736, 0.8296, 0.736, 0.8296, 0.736, 0.8138, 0.736, 0.7662, 0.736, 0.7682, 0.75, 0.7682, 0.75, 0.7662, 0.736, 0.6964, 0.75, 0.6786, 0.75, 0.6786, 0.75, 0.6964, 0.75, 0.7861, 0.75, 0.7821, 0.736, 0.7821, 0.736, 0.7861, 0.75, 0.7979, 0.736, 0.804, 0.75, 0.804, 0.75, 0.7979, 0.736, 0.7321, 0.75, 0.7143, 0.75, 0.7143, 0.75, 0.7321, 0.75, 0.7682, 0.75, 0.75, 0.75, 0.75, 0.75, 0.7682, 0.75, 0.8218, 0.75, 0.8138, 0.736, 0.8138, 0.736, 0.8218, 0.75, 0.8296, 0.736, 0.8397, 0.75, 0.8397, 0.75, 0.8296, 0.736, 0.6549, 0.736, 0.6707, 0.736, 0.6707, 0.736, 0.6549, 0.736, 0.875, 0.75, 0.8575, 0.75, 0.8575, 0.75, 0.875, 0.75, 0.804, 0.75, 0.7861, 0.75, 0.7861, 0.75, 0.804, 0.75, 0.8575, 0.75, 0.8455, 0.736, 0.8455, 0.736, 0.8575, 0.75, 0.8455, 0.736, 0.861, 0.736, 0.861, 0.736, 0.8455, 0.736, 0.6866, 0.736, 0.7024, 0.736, 0.7024, 0.736, 0.6866, 0.736])
me_cube_002.materials.append(mat_material)
me_cube_002.use_mirror_vertex_groups = False
me_cube_002.update()

# ---- objects
ob_hospital_bed = bpy.data.objects.new('Hospital_bed', me_cube)
ob_light = bpy.data.objects.new('Light', light_light)
ob_camera = bpy.data.objects.new('Camera', cam_camera)
ob_pillow = bpy.data.objects.new('pillow', me_cube_001)
ob_railing = bpy.data.objects.new('Railing', me_cube_002)

# ---- transforms, parenting, visibility, modifiers, constraints
ob_hospital_bed.location = (0.0, 0.0, 0.0)
ob_hospital_bed.scale = (3.802, 1.477, 0.1581)
ob_hospital_bed.lock_rotations_4d = False
ob_hospital_bed.empty_display_type = 'ARROWS'
ob_hospital_bed.lineart.crease_threshold = 0.0
ob_light.location = (4.076, 1.005, 5.904)
ob_light.rotation_euler = (0.6503, 0.05522, 1.866)
ob_light.lock_rotations_4d = False
ob_light.empty_display_type = 'ARROWS'
ob_light.color = (0.0, 0.0, 0.0, 0.0)
ob_light.lineart.crease_threshold = 0.0
ob_camera.location = (7.359, -6.926, 4.958)
ob_camera.rotation_euler = (1.109, 0.0, 0.8149)
ob_camera.lock_rotations_4d = False
ob_camera.empty_display_type = 'ARROWS'
ob_camera.color = (0.0, 0.0, 0.0, 0.0)
ob_camera.display_type = 'WIRE'
ob_camera.lineart.crease_threshold = 0.0
ob_pillow.location = (-2.59, 0.0, 0.3717)
ob_pillow.rotation_euler = (2.311e-10, 0.05861, 7.884e-09)
ob_pillow.scale = (0.6467, 1.0, 0.1915)
ob_railing.location = (0.0, 0.0, 0.2443)
ob_railing.scale = (3.802, 1.477, 0.09573)
ob_railing.lock_rotations_4d = False
ob_railing.empty_display_type = 'ARROWS'
ob_railing.lineart.crease_threshold = 0.0

# ---- collection membership
col_collection.objects.link(ob_hospital_bed)
col_collection.objects.link(ob_light)
col_collection.objects.link(ob_camera)
col_collection.objects.link(ob_pillow)
col_collection.objects.link(ob_railing)

# ---- scene / render settings (as saved in the file)
scene.camera = ob_camera
scene.frame_start = 1; scene.frame_end = 250; scene.frame_set(1)
scene.render.engine = 'BLENDER_EEVEE_NEXT'
bpy.context.view_layer.update()
